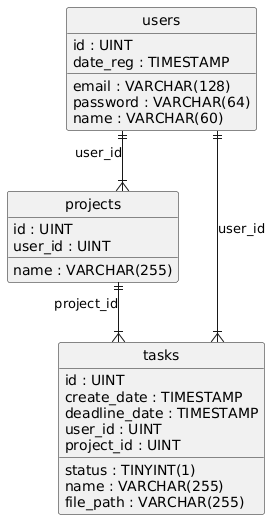

The diagram above was rendered by PlantUML. Its source (embedded in the PNG):
@startuml
hide circle
skinparam linetype ortho

entity "users" as users {
  id : UINT
  date_reg : TIMESTAMP
  email : VARCHAR(128)
  password : VARCHAR(64)
  name : VARCHAR(60)
}

entity "projects" as projects {
  id : UINT
  name : VARCHAR(255)
  user_id : UINT
}

entity "tasks" as tasks {
  id : UINT
  create_date : TIMESTAMP
  status : TINYINT(1)
  name : VARCHAR(255)
  file_path : VARCHAR(255)
  deadline_date : TIMESTAMP
  user_id : UINT
  project_id : UINT
}

users ||--|{ projects : "user_id"
users ||--|{ tasks : "user_id"
projects ||--|{ tasks : "project_id"
@enduml